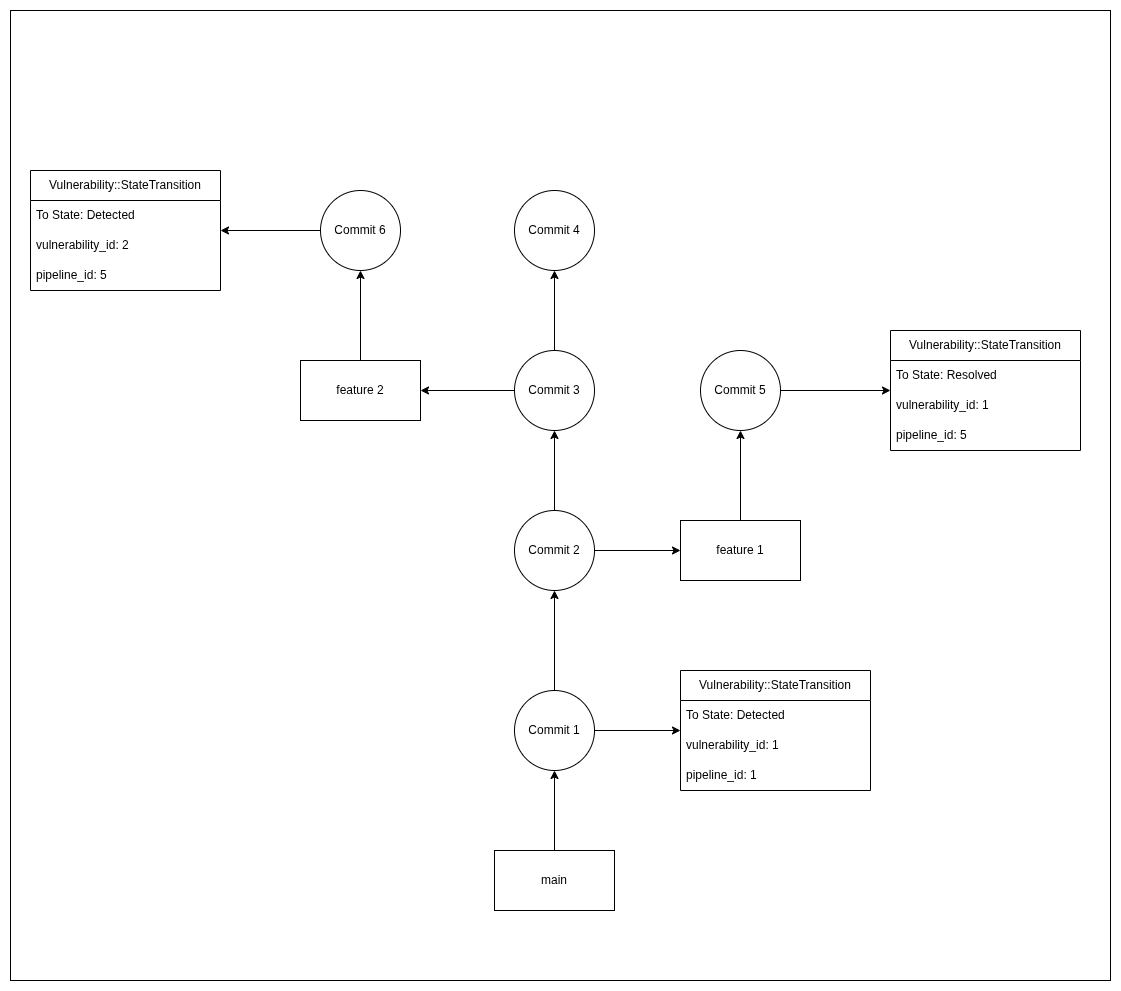

The diagram above was exported from draw.io. Its source (the exported page's mxGraphModel, read from the mxfile embedded in the PNG):
<mxGraphModel dx="2893" dy="1119" grid="1" gridSize="10" guides="1" tooltips="1" connect="1" arrows="1" fold="1" page="1" pageScale="1" pageWidth="827" pageHeight="1169" math="0" shadow="0">
  <root>
    <mxCell id="0" />
    <mxCell id="1" parent="0" />
    <mxCell id="XkbsJFpjWK8zzU6WILUi-35" value="" style="rounded=0;whiteSpace=wrap;html=1;" parent="1" vertex="1">
      <mxGeometry x="-130" y="50" width="1100" height="970" as="geometry" />
    </mxCell>
    <mxCell id="XkbsJFpjWK8zzU6WILUi-10" style="edgeStyle=orthogonalEdgeStyle;rounded=0;orthogonalLoop=1;jettySize=auto;html=1;exitX=0.5;exitY=0;exitDx=0;exitDy=0;entryX=0.5;entryY=1;entryDx=0;entryDy=0;" parent="1" source="XkbsJFpjWK8zzU6WILUi-1" target="XkbsJFpjWK8zzU6WILUi-2" edge="1">
      <mxGeometry relative="1" as="geometry" />
    </mxCell>
    <mxCell id="XkbsJFpjWK8zzU6WILUi-19" style="edgeStyle=orthogonalEdgeStyle;rounded=0;orthogonalLoop=1;jettySize=auto;html=1;exitX=1;exitY=0.5;exitDx=0;exitDy=0;" parent="1" source="XkbsJFpjWK8zzU6WILUi-1" target="XkbsJFpjWK8zzU6WILUi-15" edge="1">
      <mxGeometry relative="1" as="geometry" />
    </mxCell>
    <mxCell id="XkbsJFpjWK8zzU6WILUi-1" value="Commit 1" style="ellipse;whiteSpace=wrap;html=1;aspect=fixed;" parent="1" vertex="1">
      <mxGeometry x="374" y="730" width="80" height="80" as="geometry" />
    </mxCell>
    <mxCell id="XkbsJFpjWK8zzU6WILUi-11" style="edgeStyle=orthogonalEdgeStyle;rounded=0;orthogonalLoop=1;jettySize=auto;html=1;exitX=0.5;exitY=0;exitDx=0;exitDy=0;entryX=0.5;entryY=1;entryDx=0;entryDy=0;" parent="1" source="XkbsJFpjWK8zzU6WILUi-2" target="XkbsJFpjWK8zzU6WILUi-3" edge="1">
      <mxGeometry relative="1" as="geometry" />
    </mxCell>
    <mxCell id="XkbsJFpjWK8zzU6WILUi-14" style="edgeStyle=orthogonalEdgeStyle;rounded=0;orthogonalLoop=1;jettySize=auto;html=1;exitX=1;exitY=0.5;exitDx=0;exitDy=0;entryX=0;entryY=0.5;entryDx=0;entryDy=0;" parent="1" source="XkbsJFpjWK8zzU6WILUi-2" target="XkbsJFpjWK8zzU6WILUi-5" edge="1">
      <mxGeometry relative="1" as="geometry" />
    </mxCell>
    <mxCell id="XkbsJFpjWK8zzU6WILUi-2" value="Commit 2" style="ellipse;whiteSpace=wrap;html=1;aspect=fixed;" parent="1" vertex="1">
      <mxGeometry x="374" y="550" width="80" height="80" as="geometry" />
    </mxCell>
    <mxCell id="XkbsJFpjWK8zzU6WILUi-12" style="edgeStyle=orthogonalEdgeStyle;rounded=0;orthogonalLoop=1;jettySize=auto;html=1;exitX=0.5;exitY=0;exitDx=0;exitDy=0;entryX=0.5;entryY=1;entryDx=0;entryDy=0;" parent="1" source="XkbsJFpjWK8zzU6WILUi-3" target="XkbsJFpjWK8zzU6WILUi-8" edge="1">
      <mxGeometry relative="1" as="geometry" />
    </mxCell>
    <mxCell id="XkbsJFpjWK8zzU6WILUi-13" style="edgeStyle=orthogonalEdgeStyle;rounded=0;orthogonalLoop=1;jettySize=auto;html=1;exitX=0;exitY=0.5;exitDx=0;exitDy=0;entryX=1;entryY=0.5;entryDx=0;entryDy=0;" parent="1" source="XkbsJFpjWK8zzU6WILUi-3" target="XkbsJFpjWK8zzU6WILUi-7" edge="1">
      <mxGeometry relative="1" as="geometry" />
    </mxCell>
    <mxCell id="XkbsJFpjWK8zzU6WILUi-3" value="Commit 3" style="ellipse;whiteSpace=wrap;html=1;aspect=fixed;" parent="1" vertex="1">
      <mxGeometry x="374" y="390" width="80" height="80" as="geometry" />
    </mxCell>
    <mxCell id="XkbsJFpjWK8zzU6WILUi-21" style="edgeStyle=orthogonalEdgeStyle;rounded=0;orthogonalLoop=1;jettySize=auto;html=1;exitX=0.5;exitY=0;exitDx=0;exitDy=0;entryX=0.5;entryY=1;entryDx=0;entryDy=0;" parent="1" source="XkbsJFpjWK8zzU6WILUi-5" target="XkbsJFpjWK8zzU6WILUi-20" edge="1">
      <mxGeometry relative="1" as="geometry" />
    </mxCell>
    <mxCell id="XkbsJFpjWK8zzU6WILUi-5" value="feature 1" style="rounded=0;whiteSpace=wrap;html=1;" parent="1" vertex="1">
      <mxGeometry x="540" y="560" width="120" height="60" as="geometry" />
    </mxCell>
    <mxCell id="XkbsJFpjWK8zzU6WILUi-9" style="edgeStyle=orthogonalEdgeStyle;rounded=0;orthogonalLoop=1;jettySize=auto;html=1;exitX=0.5;exitY=0;exitDx=0;exitDy=0;entryX=0.5;entryY=1;entryDx=0;entryDy=0;" parent="1" source="XkbsJFpjWK8zzU6WILUi-6" target="XkbsJFpjWK8zzU6WILUi-1" edge="1">
      <mxGeometry relative="1" as="geometry" />
    </mxCell>
    <mxCell id="XkbsJFpjWK8zzU6WILUi-6" value="main" style="rounded=0;whiteSpace=wrap;html=1;" parent="1" vertex="1">
      <mxGeometry x="354" y="890" width="120" height="60" as="geometry" />
    </mxCell>
    <mxCell id="XkbsJFpjWK8zzU6WILUi-32" style="edgeStyle=orthogonalEdgeStyle;rounded=0;orthogonalLoop=1;jettySize=auto;html=1;exitX=0.5;exitY=0;exitDx=0;exitDy=0;entryX=0.5;entryY=1;entryDx=0;entryDy=0;" parent="1" source="XkbsJFpjWK8zzU6WILUi-7" target="XkbsJFpjWK8zzU6WILUi-31" edge="1">
      <mxGeometry relative="1" as="geometry" />
    </mxCell>
    <mxCell id="XkbsJFpjWK8zzU6WILUi-7" value="feature 2" style="rounded=0;whiteSpace=wrap;html=1;" parent="1" vertex="1">
      <mxGeometry x="160" y="400" width="120" height="60" as="geometry" />
    </mxCell>
    <mxCell id="XkbsJFpjWK8zzU6WILUi-8" value="C&lt;span style=&quot;background-color: transparent; color: light-dark(rgb(0, 0, 0), rgb(255, 255, 255));&quot;&gt;ommit 4&lt;/span&gt;" style="ellipse;whiteSpace=wrap;html=1;aspect=fixed;" parent="1" vertex="1">
      <mxGeometry x="374" y="230" width="80" height="80" as="geometry" />
    </mxCell>
    <mxCell id="XkbsJFpjWK8zzU6WILUi-15" value="Vulnerability::StateTransition" style="swimlane;fontStyle=0;childLayout=stackLayout;horizontal=1;startSize=30;horizontalStack=0;resizeParent=1;resizeParentMax=0;resizeLast=0;collapsible=1;marginBottom=0;whiteSpace=wrap;html=1;" parent="1" vertex="1">
      <mxGeometry x="540" y="710" width="190" height="120" as="geometry" />
    </mxCell>
    <mxCell id="XkbsJFpjWK8zzU6WILUi-16" value="To State: Detected" style="text;strokeColor=none;fillColor=none;align=left;verticalAlign=middle;spacingLeft=4;spacingRight=4;overflow=hidden;points=[[0,0.5],[1,0.5]];portConstraint=eastwest;rotatable=0;whiteSpace=wrap;html=1;" parent="XkbsJFpjWK8zzU6WILUi-15" vertex="1">
      <mxGeometry y="30" width="190" height="30" as="geometry" />
    </mxCell>
    <mxCell id="XkbsJFpjWK8zzU6WILUi-17" value="vulnerability_id: 1" style="text;strokeColor=none;fillColor=none;align=left;verticalAlign=middle;spacingLeft=4;spacingRight=4;overflow=hidden;points=[[0,0.5],[1,0.5]];portConstraint=eastwest;rotatable=0;whiteSpace=wrap;html=1;" parent="XkbsJFpjWK8zzU6WILUi-15" vertex="1">
      <mxGeometry y="60" width="190" height="30" as="geometry" />
    </mxCell>
    <mxCell id="XkbsJFpjWK8zzU6WILUi-18" value="pipeline_id: 1" style="text;strokeColor=none;fillColor=none;align=left;verticalAlign=middle;spacingLeft=4;spacingRight=4;overflow=hidden;points=[[0,0.5],[1,0.5]];portConstraint=eastwest;rotatable=0;whiteSpace=wrap;html=1;" parent="XkbsJFpjWK8zzU6WILUi-15" vertex="1">
      <mxGeometry y="90" width="190" height="30" as="geometry" />
    </mxCell>
    <mxCell id="XkbsJFpjWK8zzU6WILUi-26" style="edgeStyle=orthogonalEdgeStyle;rounded=0;orthogonalLoop=1;jettySize=auto;html=1;exitX=1;exitY=0.5;exitDx=0;exitDy=0;" parent="1" source="XkbsJFpjWK8zzU6WILUi-20" target="XkbsJFpjWK8zzU6WILUi-22" edge="1">
      <mxGeometry relative="1" as="geometry" />
    </mxCell>
    <mxCell id="XkbsJFpjWK8zzU6WILUi-20" value="Commit 5" style="ellipse;whiteSpace=wrap;html=1;aspect=fixed;" parent="1" vertex="1">
      <mxGeometry x="560" y="390" width="80" height="80" as="geometry" />
    </mxCell>
    <mxCell id="XkbsJFpjWK8zzU6WILUi-22" value="Vulnerability::StateTransition" style="swimlane;fontStyle=0;childLayout=stackLayout;horizontal=1;startSize=30;horizontalStack=0;resizeParent=1;resizeParentMax=0;resizeLast=0;collapsible=1;marginBottom=0;whiteSpace=wrap;html=1;" parent="1" vertex="1">
      <mxGeometry x="750" y="370" width="190" height="120" as="geometry" />
    </mxCell>
    <mxCell id="XkbsJFpjWK8zzU6WILUi-23" value="To State: Resolved" style="text;strokeColor=none;fillColor=none;align=left;verticalAlign=middle;spacingLeft=4;spacingRight=4;overflow=hidden;points=[[0,0.5],[1,0.5]];portConstraint=eastwest;rotatable=0;whiteSpace=wrap;html=1;" parent="XkbsJFpjWK8zzU6WILUi-22" vertex="1">
      <mxGeometry y="30" width="190" height="30" as="geometry" />
    </mxCell>
    <mxCell id="XkbsJFpjWK8zzU6WILUi-24" value="vulnerability_id: 1" style="text;strokeColor=none;fillColor=none;align=left;verticalAlign=middle;spacingLeft=4;spacingRight=4;overflow=hidden;points=[[0,0.5],[1,0.5]];portConstraint=eastwest;rotatable=0;whiteSpace=wrap;html=1;" parent="XkbsJFpjWK8zzU6WILUi-22" vertex="1">
      <mxGeometry y="60" width="190" height="30" as="geometry" />
    </mxCell>
    <mxCell id="XkbsJFpjWK8zzU6WILUi-25" value="pipeline_id: 5" style="text;strokeColor=none;fillColor=none;align=left;verticalAlign=middle;spacingLeft=4;spacingRight=4;overflow=hidden;points=[[0,0.5],[1,0.5]];portConstraint=eastwest;rotatable=0;whiteSpace=wrap;html=1;" parent="XkbsJFpjWK8zzU6WILUi-22" vertex="1">
      <mxGeometry y="90" width="190" height="30" as="geometry" />
    </mxCell>
    <mxCell id="XkbsJFpjWK8zzU6WILUi-27" value="Vulnerability::StateTransition" style="swimlane;fontStyle=0;childLayout=stackLayout;horizontal=1;startSize=30;horizontalStack=0;resizeParent=1;resizeParentMax=0;resizeLast=0;collapsible=1;marginBottom=0;whiteSpace=wrap;html=1;" parent="1" vertex="1">
      <mxGeometry x="-110" y="210" width="190" height="120" as="geometry" />
    </mxCell>
    <mxCell id="XkbsJFpjWK8zzU6WILUi-28" value="To State: Detected" style="text;strokeColor=none;fillColor=none;align=left;verticalAlign=middle;spacingLeft=4;spacingRight=4;overflow=hidden;points=[[0,0.5],[1,0.5]];portConstraint=eastwest;rotatable=0;whiteSpace=wrap;html=1;" parent="XkbsJFpjWK8zzU6WILUi-27" vertex="1">
      <mxGeometry y="30" width="190" height="30" as="geometry" />
    </mxCell>
    <mxCell id="XkbsJFpjWK8zzU6WILUi-29" value="vulnerability_id: 2" style="text;strokeColor=none;fillColor=none;align=left;verticalAlign=middle;spacingLeft=4;spacingRight=4;overflow=hidden;points=[[0,0.5],[1,0.5]];portConstraint=eastwest;rotatable=0;whiteSpace=wrap;html=1;" parent="XkbsJFpjWK8zzU6WILUi-27" vertex="1">
      <mxGeometry y="60" width="190" height="30" as="geometry" />
    </mxCell>
    <mxCell id="XkbsJFpjWK8zzU6WILUi-30" value="pipeline_id: 5" style="text;strokeColor=none;fillColor=none;align=left;verticalAlign=middle;spacingLeft=4;spacingRight=4;overflow=hidden;points=[[0,0.5],[1,0.5]];portConstraint=eastwest;rotatable=0;whiteSpace=wrap;html=1;" parent="XkbsJFpjWK8zzU6WILUi-27" vertex="1">
      <mxGeometry y="90" width="190" height="30" as="geometry" />
    </mxCell>
    <mxCell id="XkbsJFpjWK8zzU6WILUi-33" style="edgeStyle=orthogonalEdgeStyle;rounded=0;orthogonalLoop=1;jettySize=auto;html=1;exitX=0;exitY=0.5;exitDx=0;exitDy=0;" parent="1" source="XkbsJFpjWK8zzU6WILUi-31" target="XkbsJFpjWK8zzU6WILUi-27" edge="1">
      <mxGeometry relative="1" as="geometry" />
    </mxCell>
    <mxCell id="XkbsJFpjWK8zzU6WILUi-31" value="C&lt;span style=&quot;background-color: transparent; color: light-dark(rgb(0, 0, 0), rgb(255, 255, 255));&quot;&gt;ommit 6&lt;/span&gt;" style="ellipse;whiteSpace=wrap;html=1;aspect=fixed;" parent="1" vertex="1">
      <mxGeometry x="180" y="230" width="80" height="80" as="geometry" />
    </mxCell>
  </root>
</mxGraphModel>